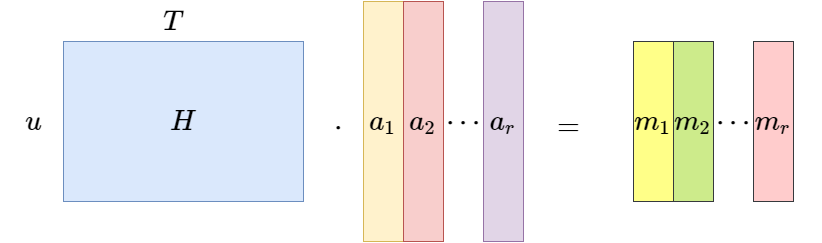

The diagram above was exported from draw.io. Its source (the exported page's mxGraphModel, read from the mxfile embedded in the PNG):
<mxGraphModel dx="1422" dy="822" grid="1" gridSize="10" guides="1" tooltips="1" connect="1" arrows="1" fold="1" page="1" pageScale="1" pageWidth="980" pageHeight="1390" math="1" shadow="0">
  <root>
    <mxCell id="14AdacJBZPVgvOQtVYo6-0" />
    <mxCell id="14AdacJBZPVgvOQtVYo6-1" parent="14AdacJBZPVgvOQtVYo6-0" />
    <mxCell id="hmh2F49Kav0m7G8L7e3k-0" value="&lt;font style=&quot;font-size: 24px;&quot;&gt;$$H$$&lt;/font&gt;" style="rounded=0;whiteSpace=wrap;html=1;fillColor=#dae8fc;strokeColor=#6c8ebf;fontSize=24;" parent="14AdacJBZPVgvOQtVYo6-1" vertex="1">
      <mxGeometry x="95" y="110" width="240" height="160" as="geometry" />
    </mxCell>
    <mxCell id="hmh2F49Kav0m7G8L7e3k-1" value="$$a_1$$" style="rounded=0;whiteSpace=wrap;html=1;fillColor=#fff2cc;strokeColor=#d6b656;fontSize=24;" parent="14AdacJBZPVgvOQtVYo6-1" vertex="1">
      <mxGeometry x="395" y="70" width="40" height="240" as="geometry" />
    </mxCell>
    <mxCell id="hmh2F49Kav0m7G8L7e3k-2" value="&lt;font style=&quot;font-size: 24px&quot;&gt;$$T$$&lt;/font&gt;" style="text;html=1;strokeColor=none;fillColor=none;align=center;verticalAlign=middle;whiteSpace=wrap;rounded=0;fontSize=24;" parent="14AdacJBZPVgvOQtVYo6-1" vertex="1">
      <mxGeometry x="175" y="70" width="60" height="40" as="geometry" />
    </mxCell>
    <mxCell id="hmh2F49Kav0m7G8L7e3k-3" value="&lt;font style=&quot;font-size: 24px;&quot;&gt;$$u$$&lt;/font&gt;" style="text;html=1;strokeColor=none;fillColor=none;align=center;verticalAlign=middle;whiteSpace=wrap;rounded=0;fontSize=24;" parent="14AdacJBZPVgvOQtVYo6-1" vertex="1">
      <mxGeometry x="35" y="170" width="60" height="40" as="geometry" />
    </mxCell>
    <mxCell id="hmh2F49Kav0m7G8L7e3k-4" value="$$m_1$$" style="rounded=0;whiteSpace=wrap;html=1;fillColor=#ffff88;strokeColor=#36393d;fontSize=24;" parent="14AdacJBZPVgvOQtVYo6-1" vertex="1">
      <mxGeometry x="665" y="110" width="40" height="160" as="geometry" />
    </mxCell>
    <mxCell id="hmh2F49Kav0m7G8L7e3k-5" value="$$a_2$$" style="rounded=0;whiteSpace=wrap;html=1;fillColor=#f8cecc;strokeColor=#b85450;fontSize=24;" parent="14AdacJBZPVgvOQtVYo6-1" vertex="1">
      <mxGeometry x="435" y="70" width="40" height="240" as="geometry" />
    </mxCell>
    <mxCell id="hmh2F49Kav0m7G8L7e3k-6" value="$$\cdots$$" style="rounded=0;whiteSpace=wrap;html=1;fillColor=none;strokeColor=none;fontSize=24;" parent="14AdacJBZPVgvOQtVYo6-1" vertex="1">
      <mxGeometry x="475" y="70" width="40" height="240" as="geometry" />
    </mxCell>
    <mxCell id="hmh2F49Kav0m7G8L7e3k-7" value="$$m_2$$" style="rounded=0;whiteSpace=wrap;html=1;fillColor=#cdeb8b;strokeColor=#36393d;fontSize=24;" parent="14AdacJBZPVgvOQtVYo6-1" vertex="1">
      <mxGeometry x="705" y="110" width="40" height="160" as="geometry" />
    </mxCell>
    <mxCell id="hmh2F49Kav0m7G8L7e3k-8" value="$$\cdots$$" style="rounded=0;whiteSpace=wrap;html=1;fillColor=none;strokeColor=none;fontSize=24;" parent="14AdacJBZPVgvOQtVYo6-1" vertex="1">
      <mxGeometry x="745" y="110" width="40" height="160" as="geometry" />
    </mxCell>
    <mxCell id="hmh2F49Kav0m7G8L7e3k-9" value="$$a_r$$" style="rounded=0;whiteSpace=wrap;html=1;fillColor=#e1d5e7;strokeColor=#9673a6;fontSize=24;" parent="14AdacJBZPVgvOQtVYo6-1" vertex="1">
      <mxGeometry x="515" y="70" width="40" height="240" as="geometry" />
    </mxCell>
    <mxCell id="hmh2F49Kav0m7G8L7e3k-10" value="$$m_r$$" style="rounded=0;whiteSpace=wrap;html=1;fillColor=#ffcccc;strokeColor=#36393d;fontSize=24;" parent="14AdacJBZPVgvOQtVYo6-1" vertex="1">
      <mxGeometry x="785" y="110" width="40" height="160" as="geometry" />
    </mxCell>
    <mxCell id="eFLuQ0qpfUNRF0zyzqde-0" value="$$\cdot$$" style="text;html=1;strokeColor=none;fillColor=none;align=center;verticalAlign=middle;whiteSpace=wrap;rounded=0;fontSize=24;fontStyle=1" parent="14AdacJBZPVgvOQtVYo6-1" vertex="1">
      <mxGeometry x="345" y="170" width="50" height="50" as="geometry" />
    </mxCell>
    <mxCell id="eFLuQ0qpfUNRF0zyzqde-2" value="$$=$$" style="text;html=1;strokeColor=none;fillColor=none;align=center;verticalAlign=middle;whiteSpace=wrap;rounded=0;fontSize=24;fontStyle=1" parent="14AdacJBZPVgvOQtVYo6-1" vertex="1">
      <mxGeometry x="565" y="170" width="70" height="50" as="geometry" />
    </mxCell>
  </root>
</mxGraphModel>